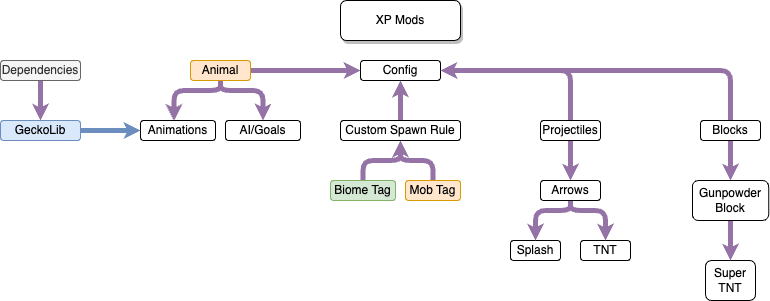

The diagram above was exported from draw.io. Its source (the exported page's mxGraphModel, read from the mxfile embedded in the PNG):
<mxGraphModel dx="954" dy="542" grid="1" gridSize="10" guides="1" tooltips="1" connect="1" arrows="1" fold="1" page="1" pageScale="1" pageWidth="850" pageHeight="1100" math="0" shadow="0">
  <root>
    <mxCell id="0" />
    <mxCell id="1" parent="0" />
    <mxCell id="hsdUNi03zyhxysvyNQXc-1" value="XP Mods" style="rounded=1;whiteSpace=wrap;html=1;shadow=1;" parent="1" vertex="1">
      <mxGeometry x="360" y="80" width="120" height="40" as="geometry" />
    </mxCell>
    <mxCell id="hsdUNi03zyhxysvyNQXc-3" value="Config" style="rounded=1;whiteSpace=wrap;html=1;" parent="1" vertex="1">
      <mxGeometry x="380" y="140" width="80" height="20" as="geometry" />
    </mxCell>
    <mxCell id="hsdUNi03zyhxysvyNQXc-29" style="edgeStyle=orthogonalEdgeStyle;rounded=1;orthogonalLoop=1;jettySize=auto;html=1;exitX=0.5;exitY=1;exitDx=0;exitDy=0;entryX=0.446;entryY=0.021;entryDx=0;entryDy=0;entryPerimeter=0;fillColor=#e1d5e7;strokeColor=#9673a6;strokeWidth=5;endSize=1;" parent="1" source="hsdUNi03zyhxysvyNQXc-4" target="hsdUNi03zyhxysvyNQXc-13" edge="1">
      <mxGeometry relative="1" as="geometry">
        <Array as="points">
          <mxPoint x="240" y="170" />
          <mxPoint x="194" y="170" />
        </Array>
      </mxGeometry>
    </mxCell>
    <mxCell id="hsdUNi03zyhxysvyNQXc-30" style="edgeStyle=orthogonalEdgeStyle;rounded=1;orthogonalLoop=1;jettySize=auto;html=1;exitX=0.5;exitY=1;exitDx=0;exitDy=0;entryX=0.5;entryY=0;entryDx=0;entryDy=0;fillColor=#e1d5e7;strokeColor=#9673a6;endSize=1;strokeWidth=5;" parent="1" source="hsdUNi03zyhxysvyNQXc-4" target="hsdUNi03zyhxysvyNQXc-14" edge="1">
      <mxGeometry relative="1" as="geometry">
        <Array as="points">
          <mxPoint x="240" y="170" />
          <mxPoint x="283" y="170" />
        </Array>
      </mxGeometry>
    </mxCell>
    <mxCell id="hsdUNi03zyhxysvyNQXc-39" style="edgeStyle=orthogonalEdgeStyle;rounded=0;orthogonalLoop=1;jettySize=auto;html=1;exitX=1;exitY=0.5;exitDx=0;exitDy=0;entryX=0;entryY=0.5;entryDx=0;entryDy=0;fillColor=#e1d5e7;strokeColor=#9673a6;strokeWidth=5;endSize=1;" parent="1" source="hsdUNi03zyhxysvyNQXc-4" target="hsdUNi03zyhxysvyNQXc-3" edge="1">
      <mxGeometry relative="1" as="geometry" />
    </mxCell>
    <mxCell id="hsdUNi03zyhxysvyNQXc-4" value="Animal" style="rounded=1;whiteSpace=wrap;html=1;fillColor=#ffe6cc;strokeColor=#d79b00;" parent="1" vertex="1">
      <mxGeometry x="210" y="140" width="60" height="20" as="geometry" />
    </mxCell>
    <mxCell id="hsdUNi03zyhxysvyNQXc-19" style="edgeStyle=orthogonalEdgeStyle;rounded=0;orthogonalLoop=1;jettySize=auto;html=1;exitX=0.5;exitY=1;exitDx=0;exitDy=0;entryX=0.5;entryY=0;entryDx=0;entryDy=0;strokeWidth=5;endSize=1;fillColor=#e1d5e7;strokeColor=#9673a6;" parent="1" source="hsdUNi03zyhxysvyNQXc-5" target="hsdUNi03zyhxysvyNQXc-15" edge="1">
      <mxGeometry relative="1" as="geometry" />
    </mxCell>
    <mxCell id="hsdUNi03zyhxysvyNQXc-5" value="Dependencies" style="rounded=1;whiteSpace=wrap;html=1;fillColor=#f5f5f5;fontColor=#333333;strokeColor=#666666;" parent="1" vertex="1">
      <mxGeometry x="20" y="140" width="80" height="20" as="geometry" />
    </mxCell>
    <mxCell id="hsdUNi03zyhxysvyNQXc-25" style="edgeStyle=orthogonalEdgeStyle;rounded=0;orthogonalLoop=1;jettySize=auto;html=1;exitX=0.5;exitY=0;exitDx=0;exitDy=0;entryX=0.5;entryY=1;entryDx=0;entryDy=0;fillColor=#e1d5e7;strokeColor=#9673a6;strokeWidth=5;endSize=1;" parent="1" source="hsdUNi03zyhxysvyNQXc-6" target="hsdUNi03zyhxysvyNQXc-3" edge="1">
      <mxGeometry relative="1" as="geometry" />
    </mxCell>
    <mxCell id="hsdUNi03zyhxysvyNQXc-6" value="Custom Spawn Rule" style="rounded=1;whiteSpace=wrap;html=1;" parent="1" vertex="1">
      <mxGeometry x="360" y="200" width="120" height="20" as="geometry" />
    </mxCell>
    <mxCell id="hsdUNi03zyhxysvyNQXc-35" style="edgeStyle=orthogonalEdgeStyle;rounded=1;orthogonalLoop=1;jettySize=auto;html=1;exitX=0.5;exitY=0;exitDx=0;exitDy=0;entryX=0.5;entryY=1;entryDx=0;entryDy=0;fillColor=#e1d5e7;strokeColor=#9673a6;endSize=1;strokeWidth=5;" parent="1" source="hsdUNi03zyhxysvyNQXc-7" target="hsdUNi03zyhxysvyNQXc-6" edge="1">
      <mxGeometry relative="1" as="geometry">
        <Array as="points">
          <mxPoint x="383" y="240" />
          <mxPoint x="420" y="240" />
        </Array>
      </mxGeometry>
    </mxCell>
    <mxCell id="hsdUNi03zyhxysvyNQXc-7" value="Biome Tag" style="rounded=1;whiteSpace=wrap;html=1;fillColor=#d5e8d4;strokeColor=#82b366;" parent="1" vertex="1">
      <mxGeometry x="350" y="260" width="65" height="20" as="geometry" />
    </mxCell>
    <mxCell id="hsdUNi03zyhxysvyNQXc-27" style="edgeStyle=orthogonalEdgeStyle;rounded=1;orthogonalLoop=1;jettySize=auto;html=1;exitX=0.5;exitY=0;exitDx=0;exitDy=0;entryX=1;entryY=0.5;entryDx=0;entryDy=0;fillColor=#e1d5e7;strokeColor=#9673a6;strokeWidth=5;endSize=1;" parent="1" source="hsdUNi03zyhxysvyNQXc-8" target="hsdUNi03zyhxysvyNQXc-3" edge="1">
      <mxGeometry relative="1" as="geometry" />
    </mxCell>
    <mxCell id="hsdUNi03zyhxysvyNQXc-37" style="edgeStyle=orthogonalEdgeStyle;rounded=0;orthogonalLoop=1;jettySize=auto;html=1;exitX=0.5;exitY=1;exitDx=0;exitDy=0;entryX=0.5;entryY=0;entryDx=0;entryDy=0;fillColor=#e1d5e7;strokeColor=#9673a6;strokeWidth=5;endSize=1;" parent="1" source="hsdUNi03zyhxysvyNQXc-8" target="hsdUNi03zyhxysvyNQXc-18" edge="1">
      <mxGeometry relative="1" as="geometry" />
    </mxCell>
    <mxCell id="hsdUNi03zyhxysvyNQXc-8" value="Blocks" style="rounded=1;whiteSpace=wrap;html=1;" parent="1" vertex="1">
      <mxGeometry x="720" y="200" width="60" height="20" as="geometry" />
    </mxCell>
    <mxCell id="hsdUNi03zyhxysvyNQXc-26" style="edgeStyle=orthogonalEdgeStyle;rounded=1;orthogonalLoop=1;jettySize=auto;html=1;exitX=0.5;exitY=0;exitDx=0;exitDy=0;entryX=1;entryY=0.5;entryDx=0;entryDy=0;fillColor=#e1d5e7;strokeColor=#9673a6;strokeWidth=5;endSize=1;" parent="1" source="hsdUNi03zyhxysvyNQXc-9" target="hsdUNi03zyhxysvyNQXc-3" edge="1">
      <mxGeometry relative="1" as="geometry" />
    </mxCell>
    <mxCell id="hsdUNi03zyhxysvyNQXc-32" style="edgeStyle=orthogonalEdgeStyle;rounded=0;orthogonalLoop=1;jettySize=auto;html=1;exitX=0.5;exitY=1;exitDx=0;exitDy=0;entryX=0.5;entryY=0;entryDx=0;entryDy=0;fillColor=#e1d5e7;strokeColor=#9673a6;endSize=1;strokeWidth=5;" parent="1" source="hsdUNi03zyhxysvyNQXc-9" target="hsdUNi03zyhxysvyNQXc-31" edge="1">
      <mxGeometry relative="1" as="geometry" />
    </mxCell>
    <mxCell id="hsdUNi03zyhxysvyNQXc-9" value="Projectiles" style="rounded=1;whiteSpace=wrap;html=1;" parent="1" vertex="1">
      <mxGeometry x="560" y="200" width="60" height="20" as="geometry" />
    </mxCell>
    <mxCell id="hsdUNi03zyhxysvyNQXc-10" value="Splash" style="rounded=1;whiteSpace=wrap;html=1;" parent="1" vertex="1">
      <mxGeometry x="530" y="320" width="50" height="20" as="geometry" />
    </mxCell>
    <mxCell id="hsdUNi03zyhxysvyNQXc-11" value="TNT" style="rounded=1;whiteSpace=wrap;html=1;" parent="1" vertex="1">
      <mxGeometry x="600" y="320" width="50" height="20" as="geometry" />
    </mxCell>
    <mxCell id="hsdUNi03zyhxysvyNQXc-36" style="edgeStyle=orthogonalEdgeStyle;rounded=1;orthogonalLoop=1;jettySize=auto;html=1;exitX=0.5;exitY=0;exitDx=0;exitDy=0;entryX=0.5;entryY=1;entryDx=0;entryDy=0;fillColor=#e1d5e7;strokeColor=#9673a6;endSize=1;strokeWidth=5;" parent="1" source="hsdUNi03zyhxysvyNQXc-12" target="hsdUNi03zyhxysvyNQXc-6" edge="1">
      <mxGeometry relative="1" as="geometry">
        <Array as="points">
          <mxPoint x="453" y="240" />
          <mxPoint x="420" y="240" />
        </Array>
      </mxGeometry>
    </mxCell>
    <mxCell id="hsdUNi03zyhxysvyNQXc-12" value="Mob Tag" style="rounded=1;whiteSpace=wrap;html=1;fillColor=#ffe6cc;strokeColor=#d79b00;" parent="1" vertex="1">
      <mxGeometry x="425" y="260" width="55" height="20" as="geometry" />
    </mxCell>
    <mxCell id="hsdUNi03zyhxysvyNQXc-13" value="Animations" style="rounded=1;whiteSpace=wrap;html=1;" parent="1" vertex="1">
      <mxGeometry x="160" y="200" width="75" height="20" as="geometry" />
    </mxCell>
    <mxCell id="hsdUNi03zyhxysvyNQXc-14" value="AI/Goals" style="rounded=1;whiteSpace=wrap;html=1;" parent="1" vertex="1">
      <mxGeometry x="245" y="200" width="75" height="20" as="geometry" />
    </mxCell>
    <mxCell id="hsdUNi03zyhxysvyNQXc-20" style="edgeStyle=orthogonalEdgeStyle;rounded=0;orthogonalLoop=1;jettySize=auto;html=1;exitX=1;exitY=0.5;exitDx=0;exitDy=0;entryX=0;entryY=0.5;entryDx=0;entryDy=0;fillColor=#dae8fc;strokeColor=#6c8ebf;strokeWidth=5;endSize=1;" parent="1" source="hsdUNi03zyhxysvyNQXc-15" target="hsdUNi03zyhxysvyNQXc-13" edge="1">
      <mxGeometry relative="1" as="geometry" />
    </mxCell>
    <mxCell id="hsdUNi03zyhxysvyNQXc-15" value="GeckoLib" style="rounded=1;whiteSpace=wrap;html=1;fillColor=#dae8fc;strokeColor=#6c8ebf;" parent="1" vertex="1">
      <mxGeometry x="20" y="200" width="80" height="20" as="geometry" />
    </mxCell>
    <mxCell id="hsdUNi03zyhxysvyNQXc-17" value="Super TNT" style="rounded=1;whiteSpace=wrap;html=1;" parent="1" vertex="1">
      <mxGeometry x="725.01" y="340" width="50" height="40" as="geometry" />
    </mxCell>
    <mxCell id="hsdUNi03zyhxysvyNQXc-38" style="edgeStyle=orthogonalEdgeStyle;rounded=0;orthogonalLoop=1;jettySize=auto;html=1;exitX=0.5;exitY=1;exitDx=0;exitDy=0;entryX=0.5;entryY=0;entryDx=0;entryDy=0;fillColor=#e1d5e7;strokeColor=#9673a6;endSize=1;strokeWidth=5;" parent="1" source="hsdUNi03zyhxysvyNQXc-18" target="hsdUNi03zyhxysvyNQXc-17" edge="1">
      <mxGeometry relative="1" as="geometry" />
    </mxCell>
    <mxCell id="hsdUNi03zyhxysvyNQXc-18" value="Gunpowder Block" style="rounded=1;whiteSpace=wrap;html=1;" parent="1" vertex="1">
      <mxGeometry x="711.88" y="260" width="76.25" height="40" as="geometry" />
    </mxCell>
    <mxCell id="hsdUNi03zyhxysvyNQXc-33" style="edgeStyle=orthogonalEdgeStyle;rounded=1;orthogonalLoop=1;jettySize=auto;html=1;exitX=0.5;exitY=1;exitDx=0;exitDy=0;entryX=0.5;entryY=0;entryDx=0;entryDy=0;fillColor=#e1d5e7;strokeColor=#9673a6;strokeWidth=5;endSize=1;" parent="1" source="hsdUNi03zyhxysvyNQXc-31" target="hsdUNi03zyhxysvyNQXc-10" edge="1">
      <mxGeometry relative="1" as="geometry">
        <Array as="points">
          <mxPoint x="590" y="290" />
          <mxPoint x="555" y="290" />
        </Array>
      </mxGeometry>
    </mxCell>
    <mxCell id="hsdUNi03zyhxysvyNQXc-34" style="edgeStyle=orthogonalEdgeStyle;rounded=1;orthogonalLoop=1;jettySize=auto;html=1;exitX=0.5;exitY=1;exitDx=0;exitDy=0;entryX=0.5;entryY=0;entryDx=0;entryDy=0;fillColor=#e1d5e7;strokeColor=#9673a6;strokeWidth=5;endSize=1;" parent="1" source="hsdUNi03zyhxysvyNQXc-31" target="hsdUNi03zyhxysvyNQXc-11" edge="1">
      <mxGeometry relative="1" as="geometry">
        <Array as="points">
          <mxPoint x="590" y="290" />
          <mxPoint x="625" y="290" />
        </Array>
      </mxGeometry>
    </mxCell>
    <mxCell id="hsdUNi03zyhxysvyNQXc-31" value="Arrows" style="rounded=1;whiteSpace=wrap;html=1;" parent="1" vertex="1">
      <mxGeometry x="560" y="260" width="60" height="20" as="geometry" />
    </mxCell>
  </root>
</mxGraphModel>